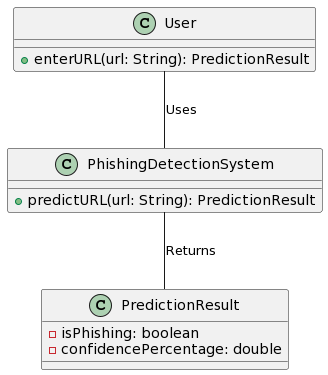

The diagram above was rendered by PlantUML. Its source (embedded in the PNG):
@startuml
class PhishingDetectionSystem {
  + predictURL(url: String): PredictionResult
}

class User {
  + enterURL(url: String): PredictionResult
}

class PredictionResult {
  - isPhishing: boolean
  - confidencePercentage: double
}

User -- PhishingDetectionSystem : Uses
PhishingDetectionSystem -- PredictionResult : Returns
@enduml